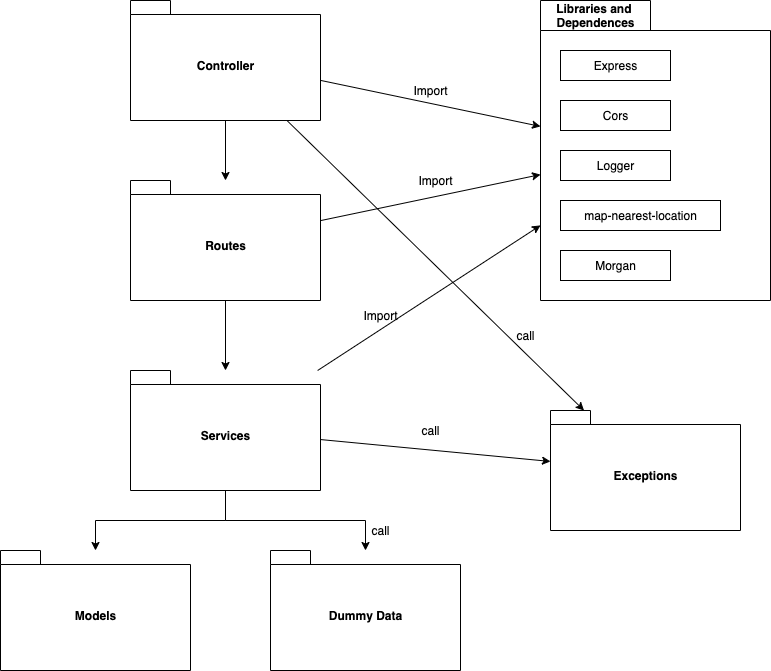

The diagram above was exported from draw.io. Its source (the exported page's mxGraphModel, read from the mxfile embedded in the PNG):
<mxGraphModel dx="1257" dy="769" grid="1" gridSize="10" guides="1" tooltips="1" connect="1" arrows="1" fold="1" page="1" pageScale="1" pageWidth="1100" pageHeight="850" background="#ffffff" math="0" shadow="0">
  <root>
    <mxCell id="0" />
    <mxCell id="1" parent="0" />
    <mxCell id="tEO0844CjqlYoAvsRH-m-5" style="edgeStyle=orthogonalEdgeStyle;rounded=0;orthogonalLoop=1;jettySize=auto;html=1;exitX=0.5;exitY=1;exitDx=0;exitDy=0;exitPerimeter=0;" edge="1" parent="1" source="tEO0844CjqlYoAvsRH-m-1" target="tEO0844CjqlYoAvsRH-m-3">
      <mxGeometry relative="1" as="geometry" />
    </mxCell>
    <mxCell id="tEO0844CjqlYoAvsRH-m-1" value="Controller" style="shape=folder;fontStyle=1;spacingTop=10;tabWidth=40;tabHeight=14;tabPosition=left;html=1;" vertex="1" parent="1">
      <mxGeometry x="210" y="100" width="190" height="120" as="geometry" />
    </mxCell>
    <mxCell id="tEO0844CjqlYoAvsRH-m-2" value="Models" style="shape=folder;fontStyle=1;spacingTop=10;tabWidth=40;tabHeight=14;tabPosition=left;html=1;" vertex="1" parent="1">
      <mxGeometry x="80" y="650" width="190" height="120" as="geometry" />
    </mxCell>
    <mxCell id="tEO0844CjqlYoAvsRH-m-6" style="edgeStyle=orthogonalEdgeStyle;rounded=0;orthogonalLoop=1;jettySize=auto;html=1;" edge="1" parent="1" source="tEO0844CjqlYoAvsRH-m-3" target="tEO0844CjqlYoAvsRH-m-4">
      <mxGeometry relative="1" as="geometry" />
    </mxCell>
    <mxCell id="tEO0844CjqlYoAvsRH-m-3" value="Routes" style="shape=folder;fontStyle=1;spacingTop=10;tabWidth=40;tabHeight=14;tabPosition=left;html=1;" vertex="1" parent="1">
      <mxGeometry x="210" y="280" width="190" height="120" as="geometry" />
    </mxCell>
    <mxCell id="tEO0844CjqlYoAvsRH-m-7" style="edgeStyle=orthogonalEdgeStyle;rounded=0;orthogonalLoop=1;jettySize=auto;html=1;" edge="1" parent="1" source="tEO0844CjqlYoAvsRH-m-4" target="tEO0844CjqlYoAvsRH-m-2">
      <mxGeometry relative="1" as="geometry" />
    </mxCell>
    <mxCell id="tEO0844CjqlYoAvsRH-m-24" style="edgeStyle=orthogonalEdgeStyle;rounded=0;orthogonalLoop=1;jettySize=auto;html=1;" edge="1" parent="1" source="tEO0844CjqlYoAvsRH-m-4" target="tEO0844CjqlYoAvsRH-m-23">
      <mxGeometry relative="1" as="geometry" />
    </mxCell>
    <mxCell id="tEO0844CjqlYoAvsRH-m-4" value="Services" style="shape=folder;fontStyle=1;spacingTop=10;tabWidth=40;tabHeight=14;tabPosition=left;html=1;" vertex="1" parent="1">
      <mxGeometry x="210" y="470" width="190" height="120" as="geometry" />
    </mxCell>
    <mxCell id="tEO0844CjqlYoAvsRH-m-8" value="Libraries and &lt;br&gt;Dependences" style="shape=folder;fontStyle=1;tabWidth=110;tabHeight=30;tabPosition=left;html=1;boundedLbl=1;labelInHeader=1;container=1;collapsible=0;recursiveResize=0;" vertex="1" parent="1">
      <mxGeometry x="620" y="100" width="230" height="300" as="geometry" />
    </mxCell>
    <mxCell id="tEO0844CjqlYoAvsRH-m-9" value="Express" style="html=1;" vertex="1" parent="tEO0844CjqlYoAvsRH-m-8">
      <mxGeometry width="110" height="30" relative="1" as="geometry">
        <mxPoint x="20" y="50" as="offset" />
      </mxGeometry>
    </mxCell>
    <mxCell id="tEO0844CjqlYoAvsRH-m-10" value="Cors" style="html=1;" vertex="1" parent="tEO0844CjqlYoAvsRH-m-8">
      <mxGeometry x="20" y="100" width="110" height="30" as="geometry" />
    </mxCell>
    <mxCell id="tEO0844CjqlYoAvsRH-m-11" value="Logger" style="html=1;" vertex="1" parent="tEO0844CjqlYoAvsRH-m-8">
      <mxGeometry x="20" y="150" width="110" height="30" as="geometry" />
    </mxCell>
    <mxCell id="tEO0844CjqlYoAvsRH-m-12" value="map-nearest-location" style="html=1;" vertex="1" parent="tEO0844CjqlYoAvsRH-m-8">
      <mxGeometry x="20" y="200" width="160" height="30" as="geometry" />
    </mxCell>
    <mxCell id="tEO0844CjqlYoAvsRH-m-18" value="Morgan" style="html=1;" vertex="1" parent="tEO0844CjqlYoAvsRH-m-8">
      <mxGeometry x="20" y="250" width="110" height="30" as="geometry" />
    </mxCell>
    <mxCell id="tEO0844CjqlYoAvsRH-m-19" value="Exceptions" style="shape=folder;fontStyle=1;spacingTop=10;tabWidth=40;tabHeight=14;tabPosition=left;html=1;" vertex="1" parent="1">
      <mxGeometry x="630" y="510" width="190" height="120" as="geometry" />
    </mxCell>
    <mxCell id="tEO0844CjqlYoAvsRH-m-23" value="Dummy Data" style="shape=folder;fontStyle=1;spacingTop=10;tabWidth=40;tabHeight=14;tabPosition=left;html=1;" vertex="1" parent="1">
      <mxGeometry x="350" y="650" width="190" height="120" as="geometry" />
    </mxCell>
    <mxCell id="tEO0844CjqlYoAvsRH-m-25" value="" style="endArrow=classic;html=1;" edge="1" parent="1" source="tEO0844CjqlYoAvsRH-m-1" target="tEO0844CjqlYoAvsRH-m-19">
      <mxGeometry width="50" height="50" relative="1" as="geometry">
        <mxPoint x="460" y="420" as="sourcePoint" />
        <mxPoint x="510" y="370" as="targetPoint" />
      </mxGeometry>
    </mxCell>
    <mxCell id="tEO0844CjqlYoAvsRH-m-26" value="" style="endArrow=classic;html=1;" edge="1" parent="1" source="tEO0844CjqlYoAvsRH-m-1" target="tEO0844CjqlYoAvsRH-m-8">
      <mxGeometry width="50" height="50" relative="1" as="geometry">
        <mxPoint x="376.4634146341464" y="230" as="sourcePoint" />
        <mxPoint x="673.5365853658536" y="520" as="targetPoint" />
      </mxGeometry>
    </mxCell>
    <mxCell id="tEO0844CjqlYoAvsRH-m-27" value="" style="endArrow=classic;html=1;" edge="1" parent="1" source="tEO0844CjqlYoAvsRH-m-3" target="tEO0844CjqlYoAvsRH-m-8">
      <mxGeometry width="50" height="50" relative="1" as="geometry">
        <mxPoint x="386.4634146341464" y="240" as="sourcePoint" />
        <mxPoint x="683.5365853658536" y="530" as="targetPoint" />
      </mxGeometry>
    </mxCell>
    <mxCell id="tEO0844CjqlYoAvsRH-m-28" value="" style="endArrow=classic;html=1;" edge="1" parent="1" source="tEO0844CjqlYoAvsRH-m-4" target="tEO0844CjqlYoAvsRH-m-8">
      <mxGeometry width="50" height="50" relative="1" as="geometry">
        <mxPoint x="396.4634146341464" y="250" as="sourcePoint" />
        <mxPoint x="693.5365853658536" y="540" as="targetPoint" />
      </mxGeometry>
    </mxCell>
    <mxCell id="tEO0844CjqlYoAvsRH-m-29" value="" style="endArrow=classic;html=1;" edge="1" parent="1" source="tEO0844CjqlYoAvsRH-m-4" target="tEO0844CjqlYoAvsRH-m-19">
      <mxGeometry width="50" height="50" relative="1" as="geometry">
        <mxPoint x="406.4634146341464" y="260" as="sourcePoint" />
        <mxPoint x="703.5365853658536" y="550" as="targetPoint" />
      </mxGeometry>
    </mxCell>
    <mxCell id="tEO0844CjqlYoAvsRH-m-30" value="Import" style="text;html=1;align=center;verticalAlign=middle;resizable=0;points=[];autosize=1;" vertex="1" parent="1">
      <mxGeometry x="485" y="180" width="50" height="20" as="geometry" />
    </mxCell>
    <mxCell id="tEO0844CjqlYoAvsRH-m-31" value="Import" style="text;html=1;align=center;verticalAlign=middle;resizable=0;points=[];autosize=1;" vertex="1" parent="1">
      <mxGeometry x="490" y="270" width="50" height="20" as="geometry" />
    </mxCell>
    <mxCell id="tEO0844CjqlYoAvsRH-m-32" value="Import" style="text;html=1;align=center;verticalAlign=middle;resizable=0;points=[];autosize=1;" vertex="1" parent="1">
      <mxGeometry x="435" y="405" width="50" height="20" as="geometry" />
    </mxCell>
    <mxCell id="tEO0844CjqlYoAvsRH-m-33" value="call" style="text;html=1;align=center;verticalAlign=middle;resizable=0;points=[];autosize=1;" vertex="1" parent="1">
      <mxGeometry x="590" y="425" width="30" height="20" as="geometry" />
    </mxCell>
    <mxCell id="tEO0844CjqlYoAvsRH-m-34" value="call" style="text;html=1;align=center;verticalAlign=middle;resizable=0;points=[];autosize=1;" vertex="1" parent="1">
      <mxGeometry x="495" y="520" width="30" height="20" as="geometry" />
    </mxCell>
    <mxCell id="tEO0844CjqlYoAvsRH-m-35" value="call" style="text;html=1;align=center;verticalAlign=middle;resizable=0;points=[];autosize=1;" vertex="1" parent="1">
      <mxGeometry x="445" y="620" width="30" height="20" as="geometry" />
    </mxCell>
  </root>
</mxGraphModel>